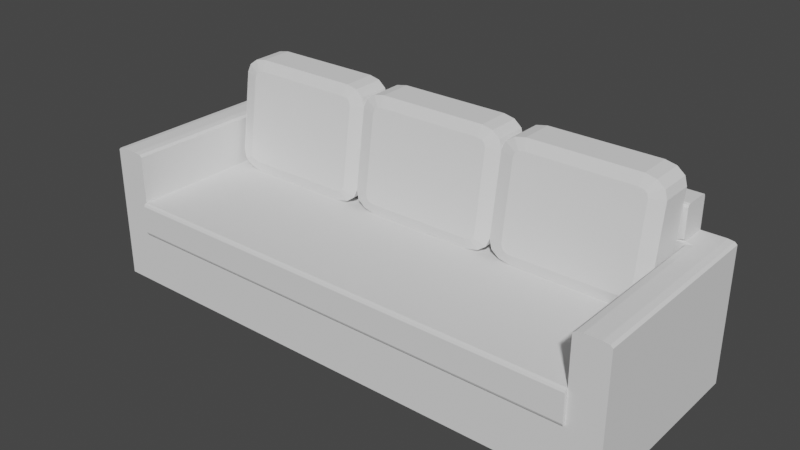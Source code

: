# Source: Sofa.blend  (saved by Blender 3.5.10; exported with 4.5.12 LTS)
import bpy
from mathutils import Matrix  # noqa: F401  (used for matrix-valued properties, if any)

bpy.ops.wm.read_factory_settings(use_empty=True)
scene = bpy.context.scene
scene.name = 'Scene'

# ---- collections
col_collection = bpy.data.collections.new('Collection'); scene.collection.children.link(col_collection)

# ---- world
world_world = bpy.data.worlds.new('World'); scene.world = world_world
world_world.use_nodes = True; world_world.node_tree.nodes.clear()
_N = world_world.node_tree.nodes; _L = world_world.node_tree.links
n0 = _N.new('ShaderNodeOutputWorld'); n0.name = 'World Output'; n0.location = (300, 300)
n1 = _N.new('ShaderNodeBackground'); n1.name = 'Background'; n1.location = (10, 300)
n1.inputs[0].default_value = (0.05088, 0.05088, 0.05088, 1.0)
_L.new(n1.outputs[0], n0.inputs[0])
n0.is_active_output = True
world_world.color = (0.05088, 0.05088, 0.05088)
world_world.use_sun_shadow = False
world_world.sun_shadow_jitter_overblur = 0.0

# ---- meshes
me_cube_002 = bpy.data.meshes.new('Cube.002')
me_cube_002.from_pydata([(0.9577, -1.09, -0.4638), (0.9577, 1.09, -1.09), (0.9577, -1.09, -1.09), (0.9577, 1.09, -0.4638), (1.09, -1.09, -1.09), (1.09, -1.09, -0.4638), (1.09, 1.09, -1.09), (1.09, 1.09, -0.4638), (0.0, 1.09, -1.09), (0.0, 1.09, -0.4638), (0.0, -1.09, -1.09), (0.0, -1.09, -0.4638), (0.9577, 1.09, -0.07082), (1.09, 1.09, -0.07082), (1.09, -1.09, -0.07082), (0.9577, -1.09, -0.07082), (0.0, 1.09, -0.07082), (0.0, -1.09, -0.07082), (0.9577, 0.7674, -1.09), (1.09, 0.7674, -1.09), (1.09, 0.7674, -0.4638), (0.0, 0.7674, -0.4638), (0.0, 0.7674, -1.09), (1.09, 0.7674, -0.07082), (0.9577, 0.7674, -0.07082), (0.0, 0.7674, -0.07082), (0.9577, 1.09, 0.5142), (0.0, 1.09, 0.5142), (0.0, 0.7674, 0.5142), (1.055, 1.09, 0.5142), (1.09, 1.09, 0.4792), (1.08, 1.09, 0.5039), (1.09, 0.7674, 0.4792), (1.055, 0.7674, 0.5142), (1.08, 0.7674, 0.5039), (1.09, -1.09, 0.4792), (1.055, -1.09, 0.5142), (1.08, -1.09, 0.5039), (0.9926, -1.09, 0.5142), (0.9577, -1.09, 0.4792), (0.9679, -1.09, 0.5039), (0.9577, 0.7674, 0.4792), (0.9926, 0.7674, 0.5142), (0.9577, 0.8023, 0.5142), (0.9577, 0.7674, 0.5491), (0.9228, 0.7674, 0.5142), (0.9679, 0.7674, 0.5039), (0.0, 1.055, 0.9072), (0.0, 1.09, 0.8723), (0.0, 1.08, 0.897), (0.9577, 1.09, 0.8723), (0.9577, 1.055, 0.9072), (0.9577, 1.08, 0.897), (0.9577, 0.8023, 0.9072), (0.9577, 0.7674, 0.8723), (0.9577, 0.7776, 0.897), (0.0, 0.7674, 0.8723), (0.0, 0.8023, 0.9072), (0.0, 0.7776, 0.897), (0.0, -1.09, -0.4638), (0.0, -1.125, -0.4276), (0.0, -1.115, -0.4532), (0.0, -1.125, -0.1071), (0.0, -1.09, -0.07082), (0.0, -1.115, -0.08144), (0.9577, -1.125, -0.4276), (0.9577, -1.09, -0.4638), (0.9577, -1.115, -0.4532), (0.9577, -1.09, -0.07082), (0.9577, -1.125, -0.1071), (0.9577, -1.115, -0.08144)], [], [(8, 9, 3, 1), (1, 3, 7, 6), (19, 20, 5, 4), (22, 18, 2, 10), (18, 19, 4, 2), (7, 3, 12, 13), (21, 11, 17, 25), (2, 0, 11, 10), (4, 5, 0, 2), (12, 16, 27, 26), (24, 25, 17, 15), (20, 7, 13, 23), (15, 17, 63, 68), (3, 9, 16, 12), (0, 5, 14, 15), (5, 20, 23, 14), (14, 23, 32, 35), (24, 15, 39, 41), (9, 21, 25, 16), (1, 6, 19, 18), (8, 1, 18, 22), (6, 7, 20, 19), (15, 14, 35, 37, 36, 38, 40, 39), (26, 27, 48, 50), (23, 13, 30, 32), (33, 42, 38, 36), (28, 45, 44, 54, 56), (16, 25, 28, 27), (13, 12, 26, 29, 31, 30), (44, 43, 26, 50, 52, 51, 53, 55, 54), (27, 28, 56, 58, 57, 47, 49, 48), (25, 24, 41, 45, 28), (51, 47, 57, 53), (41, 46, 42, 43, 44, 45), (33, 36, 37, 34), (34, 37, 35, 32), (41, 39, 40, 46), (46, 40, 38, 42), (29, 33, 34, 31), (31, 34, 32, 30), (47, 51, 52, 49), (49, 52, 50, 48), (56, 54, 55, 58), (58, 55, 53, 57), (29, 26, 43, 42, 33), (11, 0, 66, 59), (0, 15, 68, 70, 69, 65, 67, 66), (17, 11, 59, 61, 60, 62, 64, 63), (65, 60, 61, 67), (67, 61, 59, 66), (68, 63, 64, 70), (70, 64, 62, 69), (60, 65, 69, 62)])
_uv = me_cube_002.uv_layers.new(name='UVMap')
_uv.uv.foreach_set('vector', [0.375, 0.375, 0.625, 0.375, 0.625, 0.4848, 0.375, 0.4848, 0.375, 0.4848, 0.625, 0.4848, 0.625, 0.5, 0.375, 0.5, 0.375, 0.537, 0.625, 0.537, 0.625, 0.75, 0.375, 0.75, 0.25, 0.537, 0.3598, 0.537, 0.3598, 0.75, 0.25, 0.75, 0.3598, 0.537, 0.375, 0.537, 0.375, 0.75, 0.3598, 0.75, 0.625, 0.5, 0.625, 0.4848, 0.625, 0.4848, 0.625, 0.5, 0.0, 0.0, 0.0, 0.0, 0.0, 0.0, 0.0, 0.0, 0.375, 0.7652, 0.625, 0.7652, 0.625, 0.875, 0.375, 0.875, 0.375, 0.75, 0.625, 0.75, 0.625, 0.7652, 0.375, 0.7652, 0.625, 0.4848, 0.625, 0.375, 0.625, 0.375, 0.625, 0.4848, 0.6402, 0.537, 0.75, 0.537, 0.75, 0.75, 0.6402, 0.75, 0.625, 0.537, 0.625, 0.5, 0.625, 0.5, 0.625, 0.537, 0.6402, 0.75, 0.75, 0.75, 0.75, 0.75, 0.6402, 0.75, 0.625, 0.4848, 0.625, 0.375, 0.625, 0.375, 0.625, 0.4848, 0.625, 0.7652, 0.625, 0.75, 0.625, 0.75, 0.625, 0.7652, 0.625, 0.75, 0.625, 0.537, 0.625, 0.537, 0.625, 0.75, 0.625, 0.75, 0.625, 0.537, 0.625, 0.537, 0.625, 0.75, 0.6402, 0.537, 0.6402, 0.75, 0.6402, 0.75, 0.6402, 0.537, 0.0, 0.0, 0.0, 0.0, 0.0, 0.0, 0.0, 0.0, 0.3598, 0.5, 0.375, 0.5, 0.375, 0.537, 0.3598, 0.537, 0.25, 0.5, 0.3598, 0.5, 0.3598, 0.537, 0.25, 0.537, 0.375, 0.5, 0.625, 0.5, 0.625, 0.537, 0.375, 0.537, 0.625, 0.7652, 0.625, 0.75, 0.625, 0.75, 0.625, 0.7512, 0.625, 0.754, 0.625, 0.7612, 0.625, 0.764, 0.625, 0.7652, 0.625, 0.4848, 0.625, 0.375, 0.625, 0.375, 0.625, 0.4848, 0.625, 0.537, 0.625, 0.5, 0.625, 0.5, 0.625, 0.537, 0.629, 0.537, 0.6362, 0.537, 0.6362, 0.75, 0.629, 0.75, 0.75, 0.537, 0.6442, 0.537, 0.6402, 0.537, 0.6402, 0.537, 0.75, 0.537, 0.0, 0.0, 0.0, 0.0, 0.0, 0.0, 0.0, 0.0, 0.625, 0.5, 0.625, 0.4848, 0.625, 0.4848, 0.625, 0.496, 0.625, 0.4988, 0.625, 0.5, 0.6402, 0.537, 0.6402, 0.533, 0.6402, 0.5, 0.6402, 0.5, 0.6402, 0.5012, 0.6402, 0.504, 0.6402, 0.533, 0.6402, 0.5366, 0.6402, 0.537, 0.0, 0.0, 0.0, 0.0, 0.0, 0.0, 0.0, 0.0, 0.0, 0.0, 0.0, 0.0, 0.0, 0.0, 0.0, 0.0, 0.75, 0.537, 0.6402, 0.537, 0.6402, 0.537, 0.6442, 0.537, 0.75, 0.537, 0.6402, 0.504, 0.75, 0.504, 0.75, 0.533, 0.6402, 0.533, 0.6402, 0.537, 0.6402, 0.537, 0.6402, 0.537, 0.6402, 0.533, 0.6402, 0.537, 0.6442, 0.537, 0.629, 0.537, 0.629, 0.75, 0.625, 0.75, 0.625, 0.537, 0.625, 0.537, 0.625, 0.75, 0.625, 0.75, 0.625, 0.537, 0.6402, 0.537, 0.6402, 0.75, 0.6402, 0.75, 0.6402, 0.537, 0.6402, 0.537, 0.6402, 0.75, 0.6362, 0.75, 0.6362, 0.537, 0.629, 0.5, 0.629, 0.537, 0.625, 0.537, 0.625, 0.5, 0.625, 0.5, 0.625, 0.537, 0.625, 0.537, 0.625, 0.5, 0.75, 0.504, 0.6402, 0.504, 0.6402, 0.5, 0.75, 0.5, 0.625, 0.375, 0.625, 0.4848, 0.625, 0.4848, 0.625, 0.375, 0.75, 0.537, 0.6402, 0.537, 0.6402, 0.5366, 0.75, 0.537, 0.75, 0.537, 0.6402, 0.5366, 0.6402, 0.533, 0.75, 0.533, 0.629, 0.5, 0.6402, 0.5, 0.6402, 0.533, 0.6362, 0.537, 0.629, 0.537, 0.625, 0.875, 0.625, 0.7652, 0.625, 0.7652, 0.625, 0.875, 0.625, 0.7652, 0.625, 0.7652, 0.625, 0.7652, 0.625, 0.7652, 0.625, 0.7652, 0.625, 0.7652, 0.625, 0.7652, 0.625, 0.7652, 0.0, 0.0, 0.0, 0.0, 0.0, 0.0, 0.0, 0.0, 0.0, 0.0, 0.0, 0.0, 0.0, 0.0, 0.0, 0.0, 0.625, 0.7652, 0.625, 0.875, 0.625, 0.875, 0.625, 0.7652, 0.625, 0.7652, 0.625, 0.875, 0.625, 0.875, 0.625, 0.7652, 0.6402, 0.75, 0.75, 0.75, 0.75, 0.75, 0.6402, 0.75, 0.625, 0.7652, 0.625, 0.875, 0.625, 0.875, 0.625, 0.7652, 0.625, 0.875, 0.625, 0.7652, 0.625, 0.7652, 0.625, 0.875])
me_cube_002.use_remesh_fix_poles = True
me_cube_002.use_remesh_preserve_attributes = False
me_cube_002.update()
me_cube_003 = bpy.data.meshes.new('Cube.003')
me_cube_003.from_pydata([(-0.7752, 1.09, -1.09), (-1.09, 1.09, -0.7748), (-0.9326, 1.09, -1.048), (-1.048, 1.09, -0.9324), (-1.09, 1.09, 0.7748), (-0.7752, 1.09, 1.09), (-1.048, 1.09, 0.9324), (-0.9326, 1.09, 1.048), (1.09, 1.09, -0.7748), (0.7752, 1.09, -1.09), (1.048, 1.09, -0.9324), (0.9326, 1.09, -1.048), (0.7752, 1.09, 1.09), (1.09, 1.09, 0.7748), (0.9326, 1.09, 1.048), (1.048, 1.09, 0.9324), (-0.8873, -1.047, -0.8565), (-1.09, -0.8449, -0.8729), (-0.7485, -1.047, -0.9957), (-0.7752, -0.8449, -1.188), (-0.8661, -1.047, -0.9359), (-1.048, -0.8449, -1.031), (-0.8276, -1.047, -0.9745), (-0.9326, -0.8449, -1.146), (-0.7485, -1.047, 0.7789), (-0.7752, -0.8449, 0.9919), (-0.8873, -1.047, 0.6398), (-1.09, -0.8449, 0.6767), (-0.8276, -1.047, 0.7577), (-0.9326, -0.8449, 0.9497), (-0.8661, -1.047, 0.7192), (-1.048, -0.8449, 0.8343), (0.7485, -1.047, -0.9957), (0.7752, -0.8449, -1.188), (0.8873, -1.047, -0.8565), (1.09, -0.8449, -0.8729), (0.8276, -1.047, -0.9745), (0.9326, -0.8449, -1.146), (0.8661, -1.047, -0.9359), (1.048, -0.8449, -1.031), (0.8873, -1.047, 0.6398), (1.09, -0.8449, 0.6767), (0.7485, -1.047, 0.7789), (0.7752, -0.8449, 0.9919), (0.8661, -1.047, 0.7192), (1.048, -0.8449, 0.8343), (0.8276, -1.047, 0.7577), (0.9326, -0.8449, 0.9497)], [], [(0, 9, 33, 19), (37, 11, 10, 39), (31, 6, 4, 27), (32, 36, 38, 34, 40, 44, 46, 42, 24, 28, 30, 26, 16, 20, 22, 18), (0, 2, 3, 1, 4, 6, 7, 5, 12, 14, 15, 13, 8, 10, 11, 9), (2, 23, 21, 3), (25, 5, 7, 29), (17, 27, 4, 1), (12, 5, 25, 43), (33, 9, 11, 37), (29, 7, 6, 31), (39, 10, 8, 35), (15, 45, 41, 13), (8, 13, 41, 35), (14, 47, 45, 15), (12, 43, 47, 14), (0, 19, 23, 2), (18, 22, 23, 19), (22, 20, 21, 23), (20, 16, 17, 21), (28, 24, 25, 29), (30, 28, 29, 31), (26, 30, 31, 27), (36, 32, 33, 37), (38, 36, 37, 39), (34, 38, 39, 35), (42, 46, 47, 43), (46, 44, 45, 47), (44, 40, 41, 45), (32, 18, 19, 33), (16, 26, 27, 17), (35, 41, 40, 34), (43, 25, 24, 42), (3, 21, 17, 1)])
_uv = me_cube_003.uv_layers.new(name='UVMap')
_uv.uv.foreach_set('vector', [0.1611, 0.5, 0.3389, 0.5, 0.3389, 0.7263, 0.1611, 0.7263, 0.3569, 0.7261, 0.3569, 0.4998, 0.3931, 0.5, 0.3931, 0.7263, 0.6069, 0.02369, 0.6069, 0.25, 0.5889, 0.25, 0.5889, 0.02369, 0.3982, 0.7892, 0.4007, 0.7801, 0.4051, 0.7757, 0.4142, 0.7732, 0.5858, 0.7732, 0.5949, 0.7757, 0.5993, 0.7801, 0.6018, 0.7892, 0.6018, 0.9608, 0.5993, 0.9699, 0.5949, 0.9743, 0.5858, 0.9768, 0.4142, 0.9768, 0.4051, 0.9743, 0.4007, 0.9699, 0.3982, 0.9608, 0.375, 0.2861, 0.3798, 0.2681, 0.3931, 0.2548, 0.4111, 0.25, 0.5889, 0.25, 0.6069, 0.2548, 0.6202, 0.2681, 0.625, 0.2861, 0.625, 0.4639, 0.6202, 0.4819, 0.6069, 0.4952, 0.5889, 0.5, 0.4111, 0.5, 0.3931, 0.4952, 0.3798, 0.4819, 0.375, 0.4639, 0.1431, 0.4998, 0.1431, 0.7261, 0.125, 0.7255, 0.125, 0.5, 0.8389, 0.7263, 0.8389, 0.5, 0.8569, 0.5002, 0.8569, 0.7266, 0.4111, 0.02369, 0.5889, 0.02369, 0.5889, 0.25, 0.4111, 0.25, 0.6611, 0.5, 0.8389, 0.5, 0.8389, 0.7263, 0.6611, 0.7263, 0.3389, 0.7263, 0.3389, 0.5, 0.3569, 0.4998, 0.3569, 0.7261, 0.625, 0.02367, 0.625, 0.2498, 0.6069, 0.25, 0.6069, 0.02369, 0.3931, 0.7263, 0.3931, 0.5, 0.4111, 0.5, 0.4111, 0.7263, 0.6069, 0.5, 0.6069, 0.7263, 0.5889, 0.7263, 0.5889, 0.5, 0.4111, 0.5, 0.5889, 0.5, 0.5889, 0.7263, 0.4111, 0.7263, 0.6431, 0.5002, 0.6431, 0.7266, 0.6069, 0.7263, 0.6069, 0.5, 0.6611, 0.5, 0.6611, 0.7263, 0.6431, 0.7266, 0.6431, 0.5002, 0.1611, 0.5, 0.1611, 0.7263, 0.1431, 0.7261, 0.1431, 0.4998, 0.3982, 0.9608, 0.4007, 0.9699, 0.3798, 0.9819, 0.3751, 0.9642, 0.4007, 0.9699, 0.4051, 0.9743, 0.3931, 0.9952, 0.3804, 0.9825, 0.4051, 0.9743, 0.4142, 0.9768, 0.4111, 1.0, 0.3942, 0.9955, 0.5993, 0.9699, 0.6018, 0.9608, 0.625, 0.9639, 0.6202, 0.9817, 0.5949, 0.9743, 0.5993, 0.9699, 0.6202, 0.9819, 0.6075, 0.9946, 0.5858, 0.9768, 0.5949, 0.9743, 0.6069, 0.9952, 0.59, 0.9997, 0.4007, 0.7801, 0.3982, 0.7892, 0.3751, 0.7858, 0.3798, 0.7681, 0.4051, 0.7757, 0.4007, 0.7801, 0.3804, 0.7675, 0.3931, 0.7548, 0.4142, 0.7732, 0.4051, 0.7757, 0.3942, 0.7545, 0.4111, 0.75, 0.6018, 0.7892, 0.5993, 0.7801, 0.6202, 0.7683, 0.625, 0.7861, 0.5993, 0.7801, 0.5949, 0.7757, 0.6075, 0.7554, 0.6202, 0.7681, 0.5949, 0.7757, 0.5858, 0.7732, 0.59, 0.7503, 0.6069, 0.7548, 0.3982, 0.7892, 0.3982, 0.9608, 0.375, 0.9639, 0.375, 0.7861, 0.4142, 0.9768, 0.5858, 0.9768, 0.5889, 1.0, 0.4123, 1.0, 0.4111, 0.7263, 0.5889, 0.7263, 0.5858, 0.7732, 0.4142, 0.7732, 0.625, 0.7861, 0.625, 0.9639, 0.6018, 0.9608, 0.6018, 0.7892, 0.3931, 0.25, 0.3931, 0.02369, 0.4111, 0.02369, 0.4111, 0.25])
me_cube_003.use_remesh_fix_poles = True
me_cube_003.use_remesh_preserve_attributes = False
me_cube_003.update()

# ---- objects
ob_empty = bpy.data.objects.new('Empty', None)
ob_cube = bpy.data.objects.new('Cube', me_cube_002)
ob_cube_001 = bpy.data.objects.new('Cube.001', me_cube_003)

# ---- transforms, parenting, visibility, modifiers, constraints
ob_empty.location = (0.01094, 7.348e-10, -0.005469)
ob_empty.rotation_euler = (1.571, 0.0, 0.0)
ob_empty.scale = (0.515, 0.515, 0.515)
ob_empty.empty_display_type = 'IMAGE'
ob_empty.empty_display_size = 5.0
ob_cube.location = (0.01641, 1.837e-08, -0.1367)
ob_cube.scale = (1.0, 0.3629, 0.3463)
_m = ob_cube.modifiers.new('Mirror', 'MIRROR')
ob_cube_001.location = (0.6436, 0.1912, 0.08079)
ob_cube_001.rotation_euler = (-0.146, -3.231e-17, 2.363e-18)
ob_cube_001.scale = (0.2868, 0.06684, 0.2122)
_m = ob_cube_001.modifiers.new('Array', 'ARRAY')
_m.count = 3
_m.relative_offset_displace = (-1.0, 0.0, 0.0)

# ---- collection membership
col_collection.objects.link(ob_empty)
col_collection.objects.link(ob_cube)
col_collection.objects.link(ob_cube_001)

# ---- scene / render settings (as saved in the file)
scene.frame_start = 1; scene.frame_end = 250; scene.frame_set(1)
scene.render.engine = 'BLENDER_EEVEE_NEXT'
scene.cycles.sampling_pattern = 'TABULATED_SOBOL'
scene.cycles.use_light_tree = False
scene.view_settings.view_transform = 'Filmic'
bpy.context.view_layer.update()

# ---- added for rendering (the .blend has no active camera and no usable light): camera, sun
cam_auto = bpy.data.cameras.new('AutoCamera')
cam_auto.lens = 50.0
cam_auto.sensor_width = 36.0
cam_auto.clip_end = 1000.0
ob_auto_camera = bpy.data.objects.new('AutoCamera', cam_auto)
scene.collection.objects.link(ob_auto_camera)
ob_auto_camera.location = (2.30043, -2.74724, 1.73004)
ob_auto_camera.rotation_euler = (1.09748, -7.21219e-08, 0.694738)
scene.camera = ob_auto_camera
light_auto_sun = bpy.data.lights.new('AutoSun', 'SUN')
light_auto_sun.energy = 3.0
light_auto_sun.angle = 0.0523599
ob_auto_sun = bpy.data.objects.new('AutoSun', light_auto_sun)
scene.collection.objects.link(ob_auto_sun)
ob_auto_sun.rotation_euler = (0.872665, 0.174533, 0.523599)
bpy.context.view_layer.update()
